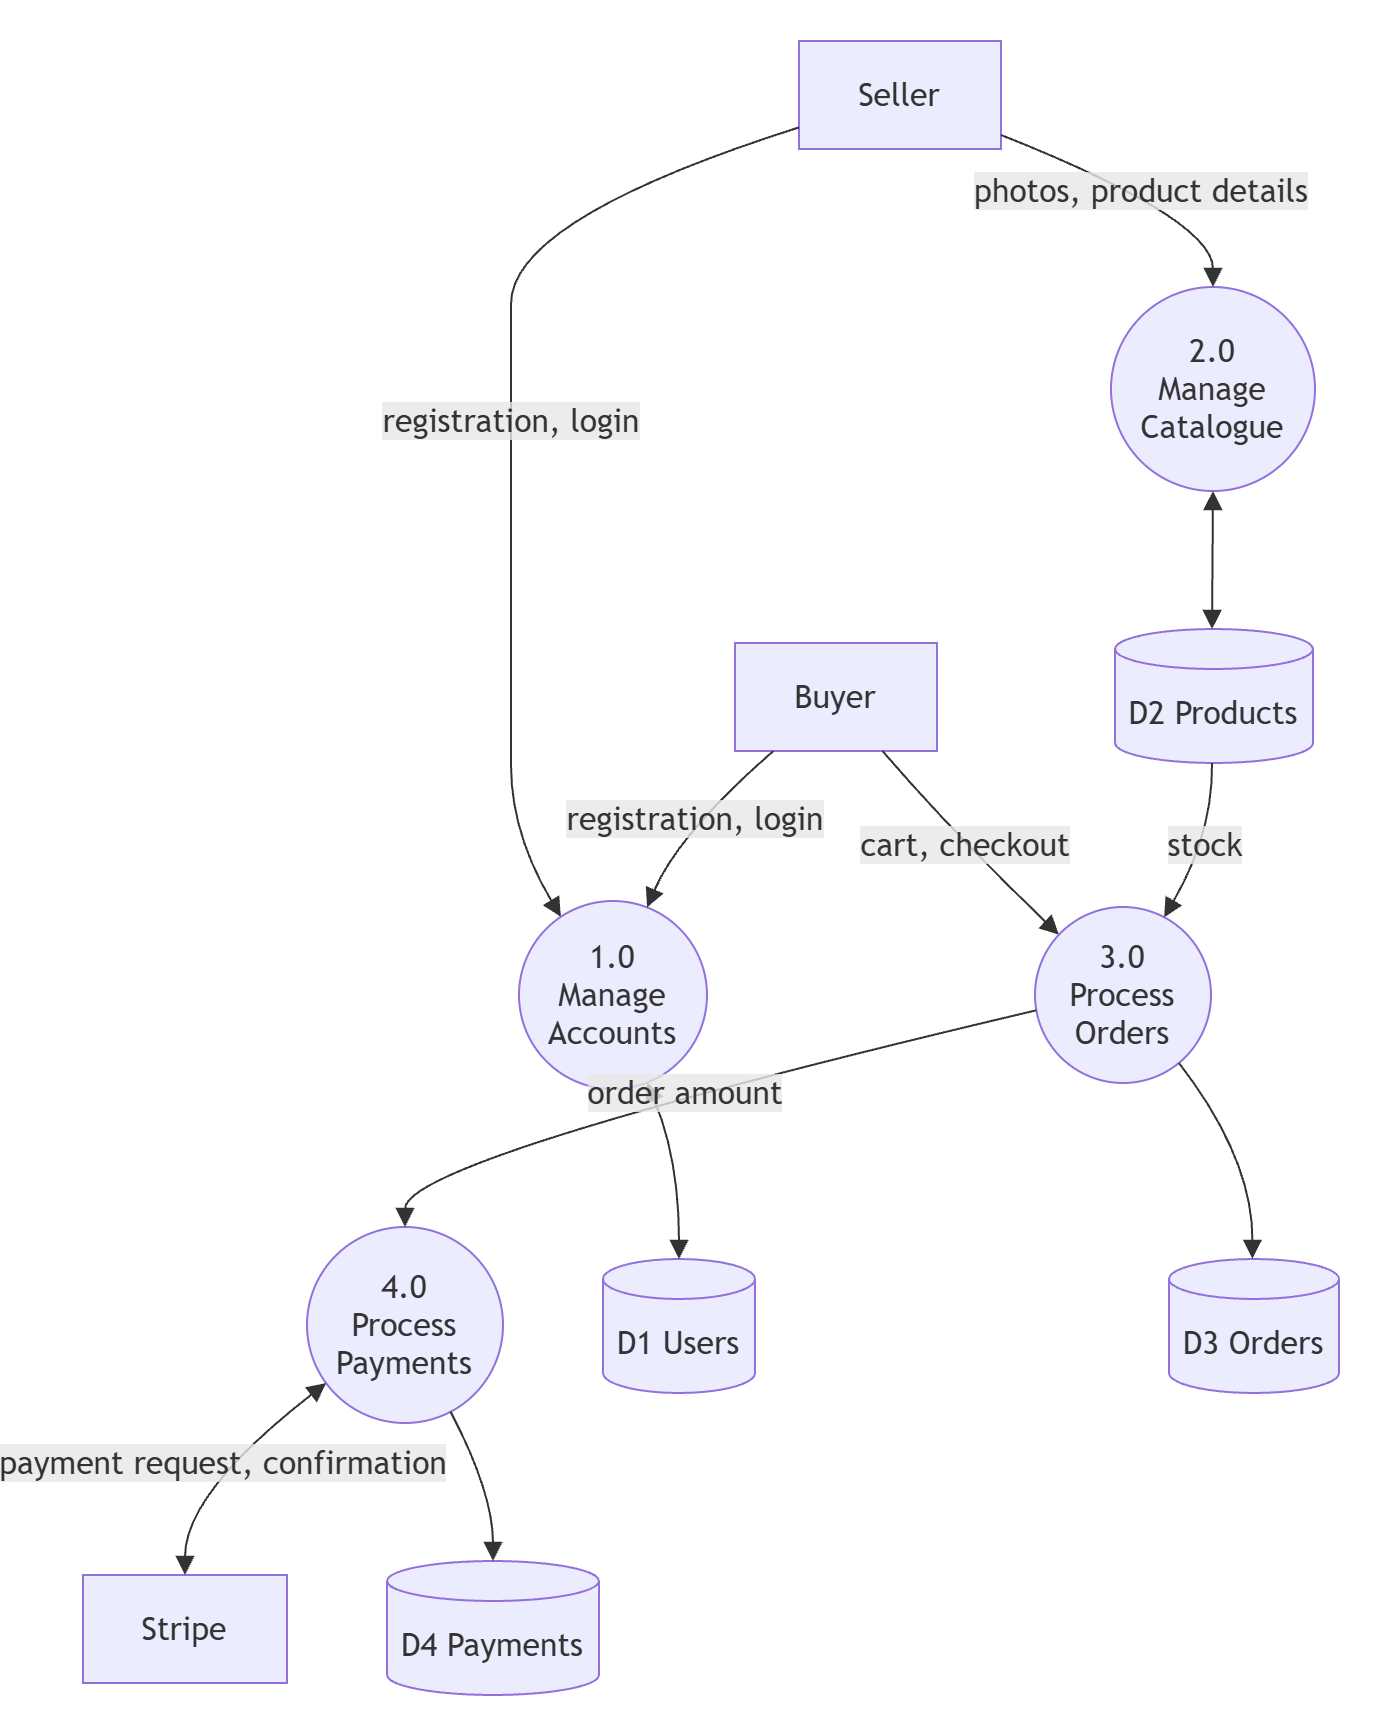

The diagram above was exported from draw.io. Its source (the exported page's mxGraphModel, read from the mxfile embedded in the PNG):
<mxGraphModel dx="2680" dy="1318" grid="1" gridSize="10" guides="1" tooltips="1" connect="1" arrows="1" fold="1" page="1" pageScale="1" pageWidth="850" pageHeight="1100" math="0" shadow="0">
  <root>
    <mxCell id="0" />
    <mxCell id="1" parent="0" />
    <UserObject label="" mermaidData="{&#10;  &quot;data&quot;: &quot;flowchart TB\n  S[Seller]\n  B[Buyer]\n  P[Stripe]\n  P1((1.0&lt;br/&gt;Manage&lt;br/&gt;Accounts))\n  P2((2.0&lt;br/&gt;Manage&lt;br/&gt;Catalogue))\n  P3((3.0&lt;br/&gt;Process&lt;br/&gt;Orders))\n  P4((4.0&lt;br/&gt;Process&lt;br/&gt;Payments))\n  D1[(D1 Users)]\n  D2[(D2 Products)]\n  D3[(D3 Orders)]\n  D4[(D4 Payments)]\n  S --&gt;|registration, login| P1\n  B --&gt;|registration, login| P1\n  P1 &lt;--&gt; D1\n  S --&gt;|photos, product details| P2\n  P2 &lt;--&gt; D2\n  B --&gt;|cart, checkout| P3\n  D2 --&gt;|stock| P3\n  P3 --&gt; D3\n  P3 --&gt;|order amount| P4\n  P4 &lt;--&gt;|payment request, confirmation| P\n  P4 --&gt; D4\n\n&quot;,&#10;  &quot;config&quot;: null&#10;}" id="SboHeVlZ1mtck0XvXXFF-749">
      <mxCell connectable="0" parent="1" style="group;transparentBounds=1;editIcon=1;lockedGroup=0;groupPadding=20;" vertex="1">
        <mxGeometry as="geometry" />
      </mxCell>
    </UserObject>
    <UserObject label="Seller" mermaidId="n:S" mermaidBaseStyle="html=1;whiteSpace=wrap;strokeWidth=1;fillColor=light-dark(#ECECFF,#1f2020);strokeColor=light-dark(#9370DB,#cccccc);fontColor=light-dark(#333333,#cccccc);fontFamily=Trebuchet MS,Verdana,Arial,sans-serif;fontSize=16;" mermaidBaseValue="Seller" id="SboHeVlZ1mtck0XvXXFF-750">
      <mxCell parent="SboHeVlZ1mtck0XvXXFF-749" style="html=1;whiteSpace=wrap;strokeWidth=1;fillColor=light-dark(#ECECFF,#1f2020);strokeColor=light-dark(#9370DB,#cccccc);fontColor=light-dark(#333333,#cccccc);fontFamily=Trebuchet MS,Verdana,Arial,sans-serif;fontSize=16;" vertex="1">
        <mxGeometry height="54" width="101" x="398" y="40" as="geometry" />
      </mxCell>
    </UserObject>
    <UserObject label="Buyer" mermaidId="n:B" mermaidBaseStyle="html=1;whiteSpace=wrap;strokeWidth=1;fillColor=light-dark(#ECECFF,#1f2020);strokeColor=light-dark(#9370DB,#cccccc);fontColor=light-dark(#333333,#cccccc);fontFamily=Trebuchet MS,Verdana,Arial,sans-serif;fontSize=16;" mermaidBaseValue="Buyer" id="SboHeVlZ1mtck0XvXXFF-751">
      <mxCell parent="SboHeVlZ1mtck0XvXXFF-749" style="html=1;whiteSpace=wrap;strokeWidth=1;fillColor=light-dark(#ECECFF,#1f2020);strokeColor=light-dark(#9370DB,#cccccc);fontColor=light-dark(#333333,#cccccc);fontFamily=Trebuchet MS,Verdana,Arial,sans-serif;fontSize=16;" vertex="1">
        <mxGeometry height="54" width="101" x="366" y="341" as="geometry" />
      </mxCell>
    </UserObject>
    <UserObject label="Stripe" mermaidId="n:P" mermaidBaseStyle="html=1;whiteSpace=wrap;strokeWidth=1;fillColor=light-dark(#ECECFF,#1f2020);strokeColor=light-dark(#9370DB,#cccccc);fontColor=light-dark(#333333,#cccccc);fontFamily=Trebuchet MS,Verdana,Arial,sans-serif;fontSize=16;" mermaidBaseValue="Stripe" id="SboHeVlZ1mtck0XvXXFF-752">
      <mxCell parent="SboHeVlZ1mtck0XvXXFF-749" style="html=1;whiteSpace=wrap;strokeWidth=1;fillColor=light-dark(#ECECFF,#1f2020);strokeColor=light-dark(#9370DB,#cccccc);fontColor=light-dark(#333333,#cccccc);fontFamily=Trebuchet MS,Verdana,Arial,sans-serif;fontSize=16;" vertex="1">
        <mxGeometry height="54" width="102" x="40" y="807" as="geometry" />
      </mxCell>
    </UserObject>
    <UserObject label="1.0&#10;Manage&#10;Accounts" mermaidId="n:P1" mermaidBaseStyle="ellipse;html=1;aspect=fixed;strokeWidth=1;whiteSpace=wrap;fillColor=light-dark(#ECECFF,#1f2020);strokeColor=light-dark(#9370DB,#cccccc);fontColor=light-dark(#333333,#cccccc);fontFamily=Trebuchet MS,Verdana,Arial,sans-serif;fontSize=16;" mermaidBaseValue="1.0&#10;Manage&#10;Accounts" id="SboHeVlZ1mtck0XvXXFF-753">
      <mxCell parent="SboHeVlZ1mtck0XvXXFF-749" style="ellipse;html=1;aspect=fixed;strokeWidth=1;whiteSpace=wrap;fillColor=light-dark(#ECECFF,#1f2020);strokeColor=light-dark(#9370DB,#cccccc);fontColor=light-dark(#333333,#cccccc);fontFamily=Trebuchet MS,Verdana,Arial,sans-serif;fontSize=16;" vertex="1">
        <mxGeometry height="94" width="94" x="258" y="470" as="geometry" />
      </mxCell>
    </UserObject>
    <UserObject label="2.0&#10;Manage&#10;Catalogue" mermaidId="n:P2" mermaidBaseStyle="ellipse;html=1;aspect=fixed;strokeWidth=1;whiteSpace=wrap;fillColor=light-dark(#ECECFF,#1f2020);strokeColor=light-dark(#9370DB,#cccccc);fontColor=light-dark(#333333,#cccccc);fontFamily=Trebuchet MS,Verdana,Arial,sans-serif;fontSize=16;" mermaidBaseValue="2.0&#10;Manage&#10;Catalogue" id="SboHeVlZ1mtck0XvXXFF-754">
      <mxCell parent="SboHeVlZ1mtck0XvXXFF-749" style="ellipse;html=1;aspect=fixed;strokeWidth=1;whiteSpace=wrap;fillColor=light-dark(#ECECFF,#1f2020);strokeColor=light-dark(#9370DB,#cccccc);fontColor=light-dark(#333333,#cccccc);fontFamily=Trebuchet MS,Verdana,Arial,sans-serif;fontSize=16;" vertex="1">
        <mxGeometry height="102" width="102" x="554" y="163" as="geometry" />
      </mxCell>
    </UserObject>
    <UserObject label="3.0&#10;Process&#10;Orders" mermaidId="n:P3" mermaidBaseStyle="ellipse;html=1;aspect=fixed;strokeWidth=1;whiteSpace=wrap;fillColor=light-dark(#ECECFF,#1f2020);strokeColor=light-dark(#9370DB,#cccccc);fontColor=light-dark(#333333,#cccccc);fontFamily=Trebuchet MS,Verdana,Arial,sans-serif;fontSize=16;" mermaidBaseValue="3.0&#10;Process&#10;Orders" id="SboHeVlZ1mtck0XvXXFF-755">
      <mxCell parent="SboHeVlZ1mtck0XvXXFF-749" style="ellipse;html=1;aspect=fixed;strokeWidth=1;whiteSpace=wrap;fillColor=light-dark(#ECECFF,#1f2020);strokeColor=light-dark(#9370DB,#cccccc);fontColor=light-dark(#333333,#cccccc);fontFamily=Trebuchet MS,Verdana,Arial,sans-serif;fontSize=16;" vertex="1">
        <mxGeometry height="88" width="88" x="516" y="473" as="geometry" />
      </mxCell>
    </UserObject>
    <UserObject label="4.0&#10;Process&#10;Payments" mermaidId="n:P4" mermaidBaseStyle="ellipse;html=1;aspect=fixed;strokeWidth=1;whiteSpace=wrap;fillColor=light-dark(#ECECFF,#1f2020);strokeColor=light-dark(#9370DB,#cccccc);fontColor=light-dark(#333333,#cccccc);fontFamily=Trebuchet MS,Verdana,Arial,sans-serif;fontSize=16;" mermaidBaseValue="4.0&#10;Process&#10;Payments" id="SboHeVlZ1mtck0XvXXFF-756">
      <mxCell parent="SboHeVlZ1mtck0XvXXFF-749" style="ellipse;html=1;aspect=fixed;strokeWidth=1;whiteSpace=wrap;fillColor=light-dark(#ECECFF,#1f2020);strokeColor=light-dark(#9370DB,#cccccc);fontColor=light-dark(#333333,#cccccc);fontFamily=Trebuchet MS,Verdana,Arial,sans-serif;fontSize=16;" vertex="1">
        <mxGeometry height="98" width="98" x="152" y="633" as="geometry" />
      </mxCell>
    </UserObject>
    <UserObject label="D1 Users" mermaidId="n:D1" mermaidBaseStyle="html=1;shape=cylinder3;boundedLbl=1;backgroundOutline=1;size=10;strokeWidth=1;whiteSpace=wrap;fillColor=light-dark(#ECECFF,#1f2020);strokeColor=light-dark(#9370DB,#cccccc);fontColor=light-dark(#333333,#cccccc);fontFamily=Trebuchet MS,Verdana,Arial,sans-serif;fontSize=16;" mermaidBaseValue="D1 Users" id="SboHeVlZ1mtck0XvXXFF-757">
      <mxCell parent="SboHeVlZ1mtck0XvXXFF-749" style="html=1;shape=cylinder3;boundedLbl=1;backgroundOutline=1;size=10;strokeWidth=1;whiteSpace=wrap;fillColor=light-dark(#ECECFF,#1f2020);strokeColor=light-dark(#9370DB,#cccccc);fontColor=light-dark(#333333,#cccccc);fontFamily=Trebuchet MS,Verdana,Arial,sans-serif;fontSize=16;" vertex="1">
        <mxGeometry height="67" width="76" x="300" y="649" as="geometry" />
      </mxCell>
    </UserObject>
    <UserObject label="D2 Products" mermaidId="n:D2" mermaidBaseStyle="html=1;shape=cylinder3;boundedLbl=1;backgroundOutline=1;size=10;strokeWidth=1;whiteSpace=wrap;fillColor=light-dark(#ECECFF,#1f2020);strokeColor=light-dark(#9370DB,#cccccc);fontColor=light-dark(#333333,#cccccc);fontFamily=Trebuchet MS,Verdana,Arial,sans-serif;fontSize=16;" mermaidBaseValue="D2 Products" id="SboHeVlZ1mtck0XvXXFF-758">
      <mxCell parent="SboHeVlZ1mtck0XvXXFF-749" style="html=1;shape=cylinder3;boundedLbl=1;backgroundOutline=1;size=10;strokeWidth=1;whiteSpace=wrap;fillColor=light-dark(#ECECFF,#1f2020);strokeColor=light-dark(#9370DB,#cccccc);fontColor=light-dark(#333333,#cccccc);fontFamily=Trebuchet MS,Verdana,Arial,sans-serif;fontSize=16;" vertex="1">
        <mxGeometry height="67" width="99" x="556" y="334" as="geometry" />
      </mxCell>
    </UserObject>
    <UserObject label="D3 Orders" mermaidId="n:D3" mermaidBaseStyle="html=1;shape=cylinder3;boundedLbl=1;backgroundOutline=1;size=10;strokeWidth=1;whiteSpace=wrap;fillColor=light-dark(#ECECFF,#1f2020);strokeColor=light-dark(#9370DB,#cccccc);fontColor=light-dark(#333333,#cccccc);fontFamily=Trebuchet MS,Verdana,Arial,sans-serif;fontSize=16;" mermaidBaseValue="D3 Orders" id="SboHeVlZ1mtck0XvXXFF-759">
      <mxCell parent="SboHeVlZ1mtck0XvXXFF-749" style="html=1;shape=cylinder3;boundedLbl=1;backgroundOutline=1;size=10;strokeWidth=1;whiteSpace=wrap;fillColor=light-dark(#ECECFF,#1f2020);strokeColor=light-dark(#9370DB,#cccccc);fontColor=light-dark(#333333,#cccccc);fontFamily=Trebuchet MS,Verdana,Arial,sans-serif;fontSize=16;" vertex="1">
        <mxGeometry height="67" width="85" x="583" y="649" as="geometry" />
      </mxCell>
    </UserObject>
    <UserObject label="D4 Payments" mermaidId="n:D4" mermaidBaseStyle="html=1;shape=cylinder3;boundedLbl=1;backgroundOutline=1;size=10;strokeWidth=1;whiteSpace=wrap;fillColor=light-dark(#ECECFF,#1f2020);strokeColor=light-dark(#9370DB,#cccccc);fontColor=light-dark(#333333,#cccccc);fontFamily=Trebuchet MS,Verdana,Arial,sans-serif;fontSize=16;" mermaidBaseValue="D4 Payments" id="SboHeVlZ1mtck0XvXXFF-760">
      <mxCell parent="SboHeVlZ1mtck0XvXXFF-749" style="html=1;shape=cylinder3;boundedLbl=1;backgroundOutline=1;size=10;strokeWidth=1;whiteSpace=wrap;fillColor=light-dark(#ECECFF,#1f2020);strokeColor=light-dark(#9370DB,#cccccc);fontColor=light-dark(#333333,#cccccc);fontFamily=Trebuchet MS,Verdana,Arial,sans-serif;fontSize=16;" vertex="1">
        <mxGeometry height="67" width="106" x="192" y="800" as="geometry" />
      </mxCell>
    </UserObject>
    <UserObject label="registration, login" mermaidId="e:S-&gt;P1#0" mermaidBaseStyle="curved=1;startArrow=none;endArrow=block;endSize=7;strokeColor=light-dark(#333333,#cccccc);html=1;fontSize=16;labelBackgroundColor=light-dark(#E8E8E88D,#2a2a2a8D);fontFamily=Trebuchet MS,Verdana,Arial,sans-serif;fontColor=light-dark(#333333,#cccccc);exitX=0;exitY=0.8;entryX=0.18;entryY=0;" mermaidBaseValue="registration, login" id="SboHeVlZ1mtck0XvXXFF-761">
      <mxCell edge="1" parent="SboHeVlZ1mtck0XvXXFF-749" source="SboHeVlZ1mtck0XvXXFF-750" style="curved=1;startArrow=none;endArrow=block;endSize=7;strokeColor=light-dark(#333333,#cccccc);html=1;fontSize=16;labelBackgroundColor=light-dark(#E8E8E88D,#2a2a2a8D);fontFamily=Trebuchet MS,Verdana,Arial,sans-serif;fontColor=light-dark(#333333,#cccccc);exitX=0;exitY=0.8;entryX=0.18;entryY=0;rounded=0;" target="SboHeVlZ1mtck0XvXXFF-753">
        <mxGeometry relative="1" as="geometry">
          <Array as="points">
            <mxPoint x="254" y="129" />
            <mxPoint x="254" y="214" />
            <mxPoint x="254" y="300" />
            <mxPoint x="254" y="368" />
            <mxPoint x="254" y="436" />
          </Array>
        </mxGeometry>
      </mxCell>
    </UserObject>
    <UserObject label="registration, login" mermaidId="e:B-&gt;P1#0" mermaidBaseStyle="curved=1;startArrow=none;endArrow=block;endSize=7;strokeColor=light-dark(#333333,#cccccc);html=1;fontSize=16;labelBackgroundColor=light-dark(#E8E8E88D,#2a2a2a8D);fontFamily=Trebuchet MS,Verdana,Arial,sans-serif;fontColor=light-dark(#333333,#cccccc);exitX=0.19;exitY=1;entryX=0.7;entryY=0;" mermaidBaseValue="registration, login" id="SboHeVlZ1mtck0XvXXFF-762">
      <mxCell edge="1" parent="SboHeVlZ1mtck0XvXXFF-749" source="SboHeVlZ1mtck0XvXXFF-751" style="curved=1;startArrow=none;endArrow=block;endSize=7;strokeColor=light-dark(#333333,#cccccc);html=1;fontSize=16;labelBackgroundColor=light-dark(#E8E8E88D,#2a2a2a8D);fontFamily=Trebuchet MS,Verdana,Arial,sans-serif;fontColor=light-dark(#333333,#cccccc);exitX=0.19;exitY=1;entryX=0.7;entryY=0;rounded=0;" target="SboHeVlZ1mtck0XvXXFF-753">
        <mxGeometry relative="1" as="geometry">
          <Array as="points">
            <mxPoint x="338" y="436" />
          </Array>
        </mxGeometry>
      </mxCell>
    </UserObject>
    <UserObject label="" mermaidId="e:P1-&gt;D1#0" mermaidBaseStyle="curved=1;startArrow=block;startSize=7;endArrow=block;endSize=7;strokeColor=light-dark(#333333,#cccccc);exitX=0.7;exitY=1;entryX=0.5;entryY=0;" mermaidBaseValue="" id="SboHeVlZ1mtck0XvXXFF-763">
      <mxCell edge="1" parent="SboHeVlZ1mtck0XvXXFF-749" source="SboHeVlZ1mtck0XvXXFF-753" style="curved=1;startArrow=block;startSize=7;endArrow=block;endSize=7;strokeColor=light-dark(#333333,#cccccc);exitX=0.7;exitY=1;entryX=0.5;entryY=0;rounded=0;" target="SboHeVlZ1mtck0XvXXFF-757">
        <mxGeometry relative="1" as="geometry">
          <Array as="points">
            <mxPoint x="338" y="599" />
          </Array>
        </mxGeometry>
      </mxCell>
    </UserObject>
    <UserObject label="photos, product details" mermaidId="e:S-&gt;P2#0" mermaidBaseStyle="curved=1;startArrow=none;endArrow=block;endSize=7;strokeColor=light-dark(#333333,#cccccc);html=1;fontSize=16;labelBackgroundColor=light-dark(#E8E8E88D,#2a2a2a8D);fontFamily=Trebuchet MS,Verdana,Arial,sans-serif;fontColor=light-dark(#333333,#cccccc);exitX=1;exitY=0.87;entryX=0.5;entryY=0;" mermaidBaseValue="photos, product details" id="SboHeVlZ1mtck0XvXXFF-764">
      <mxCell edge="1" parent="SboHeVlZ1mtck0XvXXFF-749" source="SboHeVlZ1mtck0XvXXFF-750" style="curved=1;startArrow=none;endArrow=block;endSize=7;strokeColor=light-dark(#333333,#cccccc);html=1;fontSize=16;labelBackgroundColor=light-dark(#E8E8E88D,#2a2a2a8D);fontFamily=Trebuchet MS,Verdana,Arial,sans-serif;fontColor=light-dark(#333333,#cccccc);exitX=1;exitY=0.87;entryX=0.5;entryY=0;rounded=0;" target="SboHeVlZ1mtck0XvXXFF-754">
        <mxGeometry relative="1" as="geometry">
          <Array as="points">
            <mxPoint x="605" y="129" />
          </Array>
        </mxGeometry>
      </mxCell>
    </UserObject>
    <UserObject label="" mermaidId="e:P2-&gt;D2#0" mermaidBaseStyle="curved=1;startArrow=block;startSize=7;endArrow=block;endSize=7;strokeColor=light-dark(#333333,#cccccc);exitX=0.5;exitY=1;entryX=0.49;entryY=0;" mermaidBaseValue="" id="SboHeVlZ1mtck0XvXXFF-765">
      <mxCell edge="1" parent="SboHeVlZ1mtck0XvXXFF-749" source="SboHeVlZ1mtck0XvXXFF-754" style="curved=1;startArrow=block;startSize=7;endArrow=block;endSize=7;strokeColor=light-dark(#333333,#cccccc);exitX=0.5;exitY=1;entryX=0.49;entryY=0;rounded=0;" target="SboHeVlZ1mtck0XvXXFF-758">
        <mxGeometry relative="1" as="geometry">
          <Array as="points" />
        </mxGeometry>
      </mxCell>
    </UserObject>
    <UserObject label="cart, checkout" mermaidId="e:B-&gt;P3#0" mermaidBaseStyle="curved=1;startArrow=none;endArrow=block;endSize=7;strokeColor=light-dark(#333333,#cccccc);html=1;fontSize=16;labelBackgroundColor=light-dark(#E8E8E88D,#2a2a2a8D);fontFamily=Trebuchet MS,Verdana,Arial,sans-serif;fontColor=light-dark(#333333,#cccccc);exitX=0.73;exitY=1;entryX=0;entryY=0.02;" mermaidBaseValue="cart, checkout" id="SboHeVlZ1mtck0XvXXFF-766">
      <mxCell edge="1" parent="SboHeVlZ1mtck0XvXXFF-749" source="SboHeVlZ1mtck0XvXXFF-751" style="curved=1;startArrow=none;endArrow=block;endSize=7;strokeColor=light-dark(#333333,#cccccc);html=1;fontSize=16;labelBackgroundColor=light-dark(#E8E8E88D,#2a2a2a8D);fontFamily=Trebuchet MS,Verdana,Arial,sans-serif;fontColor=light-dark(#333333,#cccccc);exitX=0.73;exitY=1;entryX=0;entryY=0.02;rounded=0;" target="SboHeVlZ1mtck0XvXXFF-755">
        <mxGeometry relative="1" as="geometry">
          <Array as="points">
            <mxPoint x="475" y="436" />
          </Array>
        </mxGeometry>
      </mxCell>
    </UserObject>
    <UserObject label="stock" mermaidId="e:D2-&gt;P3#0" mermaidBaseStyle="curved=1;startArrow=none;endArrow=block;endSize=7;strokeColor=light-dark(#333333,#cccccc);html=1;fontSize=16;labelBackgroundColor=light-dark(#E8E8E88D,#2a2a2a8D);fontFamily=Trebuchet MS,Verdana,Arial,sans-serif;fontColor=light-dark(#333333,#cccccc);exitX=0.49;exitY=1;entryX=0.77;entryY=0;" mermaidBaseValue="stock" id="SboHeVlZ1mtck0XvXXFF-767">
      <mxCell edge="1" parent="SboHeVlZ1mtck0XvXXFF-749" source="SboHeVlZ1mtck0XvXXFF-758" style="curved=1;startArrow=none;endArrow=block;endSize=7;strokeColor=light-dark(#333333,#cccccc);html=1;fontSize=16;labelBackgroundColor=light-dark(#E8E8E88D,#2a2a2a8D);fontFamily=Trebuchet MS,Verdana,Arial,sans-serif;fontColor=light-dark(#333333,#cccccc);exitX=0.49;exitY=1;entryX=0.77;entryY=0;rounded=0;" target="SboHeVlZ1mtck0XvXXFF-755">
        <mxGeometry relative="1" as="geometry">
          <Array as="points">
            <mxPoint x="605" y="436" />
          </Array>
        </mxGeometry>
      </mxCell>
    </UserObject>
    <UserObject label="" mermaidId="e:P3-&gt;D3#0" mermaidBaseStyle="curved=1;startArrow=none;endArrow=block;endSize=7;strokeColor=light-dark(#333333,#cccccc);exitX=0.9;exitY=1;entryX=0.49;entryY=0;" mermaidBaseValue="" id="SboHeVlZ1mtck0XvXXFF-768">
      <mxCell edge="1" parent="SboHeVlZ1mtck0XvXXFF-749" source="SboHeVlZ1mtck0XvXXFF-755" style="curved=1;startArrow=none;endArrow=block;endSize=7;strokeColor=light-dark(#333333,#cccccc);exitX=0.9;exitY=1;entryX=0.49;entryY=0;rounded=0;" target="SboHeVlZ1mtck0XvXXFF-759">
        <mxGeometry relative="1" as="geometry">
          <Array as="points">
            <mxPoint x="625" y="599" />
          </Array>
        </mxGeometry>
      </mxCell>
    </UserObject>
    <UserObject label="order amount" mermaidId="e:P3-&gt;P4#0" mermaidBaseStyle="curved=1;startArrow=none;endArrow=block;endSize=7;strokeColor=light-dark(#333333,#cccccc);html=1;fontSize=16;labelBackgroundColor=light-dark(#E8E8E88D,#2a2a2a8D);fontFamily=Trebuchet MS,Verdana,Arial,sans-serif;fontColor=light-dark(#333333,#cccccc);exitX=0;exitY=0.61;entryX=0.5;entryY=0;" mermaidBaseValue="order amount" id="SboHeVlZ1mtck0XvXXFF-769">
      <mxCell edge="1" parent="SboHeVlZ1mtck0XvXXFF-749" source="SboHeVlZ1mtck0XvXXFF-755" style="curved=1;startArrow=none;endArrow=block;endSize=7;strokeColor=light-dark(#333333,#cccccc);html=1;fontSize=16;labelBackgroundColor=light-dark(#E8E8E88D,#2a2a2a8D);fontFamily=Trebuchet MS,Verdana,Arial,sans-serif;fontColor=light-dark(#333333,#cccccc);exitX=0;exitY=0.61;entryX=0.5;entryY=0;rounded=0;" target="SboHeVlZ1mtck0XvXXFF-756">
        <mxGeometry relative="1" as="geometry">
          <Array as="points">
            <mxPoint x="201" y="599" />
          </Array>
        </mxGeometry>
      </mxCell>
    </UserObject>
    <UserObject label="payment request, confirmation" mermaidId="e:P4-&gt;P#0" mermaidBaseStyle="curved=1;startArrow=block;startSize=7;endArrow=block;endSize=7;strokeColor=light-dark(#333333,#cccccc);html=1;fontSize=16;labelBackgroundColor=light-dark(#E8E8E88D,#2a2a2a8D);fontFamily=Trebuchet MS,Verdana,Arial,sans-serif;fontColor=light-dark(#333333,#cccccc);exitX=0;exitY=0.88;entryX=0.5;entryY=0;" mermaidBaseValue="payment request, confirmation" id="SboHeVlZ1mtck0XvXXFF-770">
      <mxCell edge="1" parent="SboHeVlZ1mtck0XvXXFF-749" source="SboHeVlZ1mtck0XvXXFF-756" style="curved=1;startArrow=block;startSize=7;endArrow=block;endSize=7;strokeColor=light-dark(#333333,#cccccc);html=1;fontSize=16;labelBackgroundColor=light-dark(#E8E8E88D,#2a2a2a8D);fontFamily=Trebuchet MS,Verdana,Arial,sans-serif;fontColor=light-dark(#333333,#cccccc);exitX=0;exitY=0.88;entryX=0.5;entryY=0;rounded=0;" target="SboHeVlZ1mtck0XvXXFF-752">
        <mxGeometry relative="1" as="geometry">
          <Array as="points">
            <mxPoint x="91" y="766" />
          </Array>
        </mxGeometry>
      </mxCell>
    </UserObject>
    <UserObject label="" mermaidId="e:P4-&gt;D4#0" mermaidBaseStyle="curved=1;startArrow=none;endArrow=block;endSize=7;strokeColor=light-dark(#333333,#cccccc);exitX=0.77;exitY=1;entryX=0.5;entryY=0;" mermaidBaseValue="" id="SboHeVlZ1mtck0XvXXFF-771">
      <mxCell edge="1" parent="SboHeVlZ1mtck0XvXXFF-749" source="SboHeVlZ1mtck0XvXXFF-756" style="curved=1;startArrow=none;endArrow=block;endSize=7;strokeColor=light-dark(#333333,#cccccc);exitX=0.77;exitY=1;entryX=0.5;entryY=0;rounded=0;" target="SboHeVlZ1mtck0XvXXFF-760">
        <mxGeometry relative="1" as="geometry">
          <Array as="points">
            <mxPoint x="245" y="766" />
          </Array>
        </mxGeometry>
      </mxCell>
    </UserObject>
  </root>
</mxGraphModel>